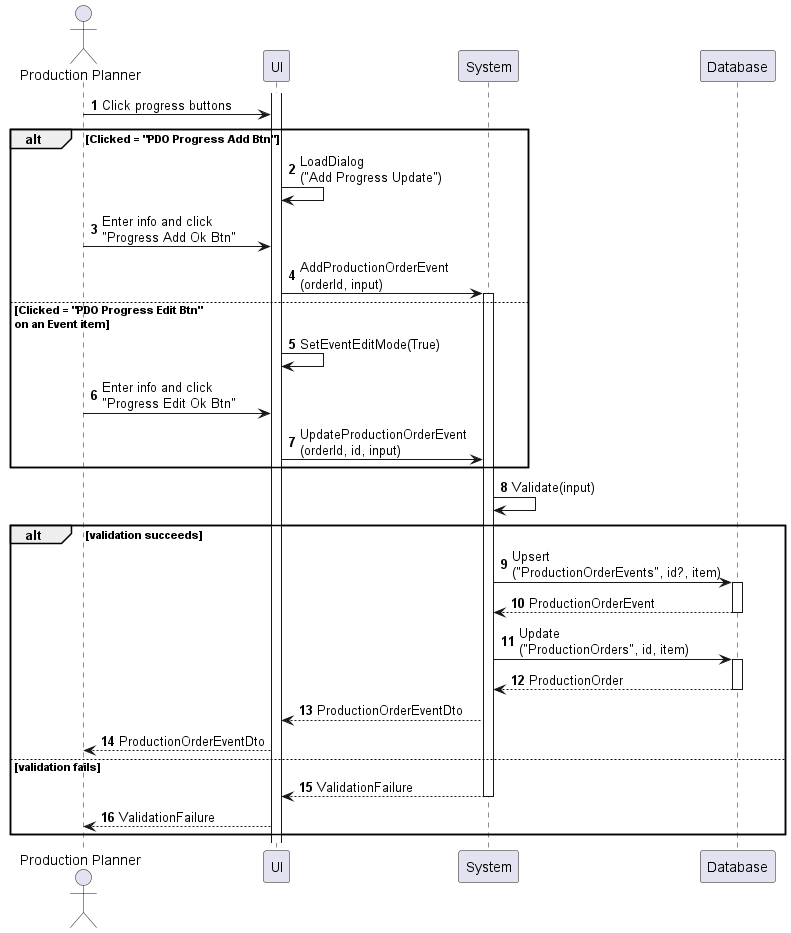

The diagram above was rendered by PlantUML. Its source (embedded in the PNG):
@startuml production-order-update-progress
autonumber

actor "Production Planner" as a
participant UI as f
participant System as b
participant Database as d

activate f
a -> f : Click progress buttons

alt Clicked = "PDO Progress Add Btn"
    f -> f : LoadDialog\n("Add Progress Update")
    a -> f : Enter info and click\n"Progress Add Ok Btn"
    f -> b : AddProductionOrderEvent\n(orderId, input)
    activate b
else Clicked = "PDO Progress Edit Btn"\non an Event item
    f -> f : SetEventEditMode(True)
    a -> f : Enter info and click\n"Progress Edit Ok Btn"
    f -> b : UpdateProductionOrderEvent\n(orderId, id, input)
end

activate b
b -> b : Validate(input)

alt validation succeeds
    b -> d : Upsert\n("ProductionOrderEvents", id?, item)
    activate d
    return ProductionOrderEvent
    b -> d : Update\n("ProductionOrders", id, item)
    activate d
    return ProductionOrder
    b --> f : ProductionOrderEventDto
    f --> a : ProductionOrderEventDto
else validation fails
    return ValidationFailure
    f --> a : ValidationFailure
end
@enduml